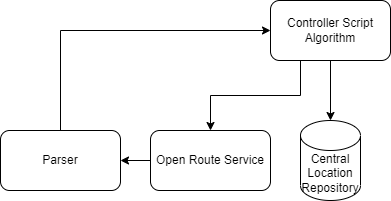

The diagram above was exported from draw.io. Its source (the exported page's mxGraphModel, read from the mxfile embedded in the PNG):
<mxGraphModel dx="1038" dy="579" grid="1" gridSize="10" guides="1" tooltips="1" connect="1" arrows="1" fold="1" page="1" pageScale="1" pageWidth="850" pageHeight="1100" math="0" shadow="0">
  <root>
    <mxCell id="0" />
    <mxCell id="1" parent="0" />
    <mxCell id="SpZ3Ym-SdkxxnzJkBGQn-1" value="Central Location Repository" style="shape=cylinder3;whiteSpace=wrap;html=1;boundedLbl=1;backgroundOutline=1;size=15;" parent="1" vertex="1">
      <mxGeometry x="390" y="700" width="60" height="80" as="geometry" />
    </mxCell>
    <mxCell id="SpZ3Ym-SdkxxnzJkBGQn-9" style="edgeStyle=orthogonalEdgeStyle;rounded=0;orthogonalLoop=1;jettySize=auto;html=1;exitX=0.5;exitY=1;exitDx=0;exitDy=0;entryX=0.5;entryY=0;entryDx=0;entryDy=0;entryPerimeter=0;" parent="1" source="SpZ3Ym-SdkxxnzJkBGQn-2" target="SpZ3Ym-SdkxxnzJkBGQn-1" edge="1">
      <mxGeometry relative="1" as="geometry" />
    </mxCell>
    <mxCell id="SpZ3Ym-SdkxxnzJkBGQn-11" style="edgeStyle=orthogonalEdgeStyle;rounded=0;orthogonalLoop=1;jettySize=auto;html=1;exitX=0.25;exitY=1;exitDx=0;exitDy=0;entryX=0.5;entryY=0;entryDx=0;entryDy=0;" parent="1" source="SpZ3Ym-SdkxxnzJkBGQn-2" target="SpZ3Ym-SdkxxnzJkBGQn-3" edge="1">
      <mxGeometry relative="1" as="geometry" />
    </mxCell>
    <mxCell id="SpZ3Ym-SdkxxnzJkBGQn-2" value="Controller Script&lt;br&gt;Algorithm" style="rounded=1;whiteSpace=wrap;html=1;" parent="1" vertex="1">
      <mxGeometry x="360" y="580" width="120" height="60" as="geometry" />
    </mxCell>
    <mxCell id="SpZ3Ym-SdkxxnzJkBGQn-12" style="edgeStyle=orthogonalEdgeStyle;rounded=0;orthogonalLoop=1;jettySize=auto;html=1;exitX=0;exitY=0.5;exitDx=0;exitDy=0;entryX=1;entryY=0.5;entryDx=0;entryDy=0;" parent="1" source="SpZ3Ym-SdkxxnzJkBGQn-3" target="SpZ3Ym-SdkxxnzJkBGQn-4" edge="1">
      <mxGeometry relative="1" as="geometry" />
    </mxCell>
    <mxCell id="SpZ3Ym-SdkxxnzJkBGQn-3" value="Open Route Service" style="rounded=1;whiteSpace=wrap;html=1;" parent="1" vertex="1">
      <mxGeometry x="240" y="710" width="120" height="60" as="geometry" />
    </mxCell>
    <mxCell id="SpZ3Ym-SdkxxnzJkBGQn-13" style="edgeStyle=orthogonalEdgeStyle;rounded=0;orthogonalLoop=1;jettySize=auto;html=1;exitX=0.5;exitY=0;exitDx=0;exitDy=0;entryX=0;entryY=0.5;entryDx=0;entryDy=0;" parent="1" source="SpZ3Ym-SdkxxnzJkBGQn-4" target="SpZ3Ym-SdkxxnzJkBGQn-2" edge="1">
      <mxGeometry relative="1" as="geometry" />
    </mxCell>
    <mxCell id="SpZ3Ym-SdkxxnzJkBGQn-4" value="Parser" style="rounded=1;whiteSpace=wrap;html=1;" parent="1" vertex="1">
      <mxGeometry x="90" y="710" width="120" height="60" as="geometry" />
    </mxCell>
  </root>
</mxGraphModel>